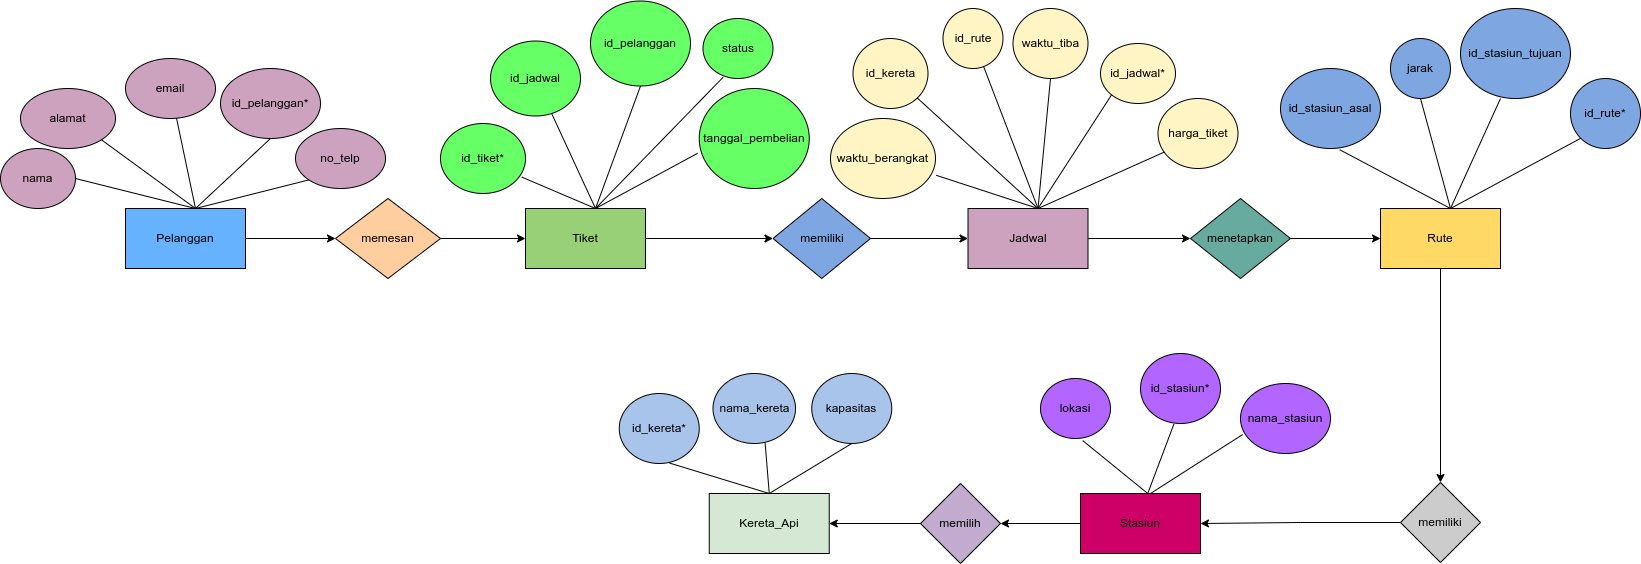

The diagram above was exported from draw.io. Its source (the exported page's mxGraphModel, read from the mxfile embedded in the PNG):
<mxGraphModel dx="2693" dy="947" grid="1" gridSize="10" guides="1" tooltips="1" connect="1" arrows="1" fold="1" page="1" pageScale="1" pageWidth="850" pageHeight="1100" math="0" shadow="0">
  <root>
    <mxCell id="0" />
    <mxCell id="1" parent="0" />
    <mxCell id="qmtzCIju7wcst27CnT1n-9" style="edgeStyle=orthogonalEdgeStyle;rounded=0;orthogonalLoop=1;jettySize=auto;html=1;entryX=0;entryY=0.5;entryDx=0;entryDy=0;" edge="1" parent="1" source="tN85G0wZcAo3pQ05LuVa-1" target="qmtzCIju7wcst27CnT1n-7">
      <mxGeometry relative="1" as="geometry" />
    </mxCell>
    <mxCell id="tN85G0wZcAo3pQ05LuVa-1" value="Pelanggan" style="rounded=0;whiteSpace=wrap;html=1;fillColor=#66B2FF;" vertex="1" parent="1">
      <mxGeometry x="-655" y="255" width="120" height="60" as="geometry" />
    </mxCell>
    <mxCell id="qmtzCIju7wcst27CnT1n-17" value="" style="edgeStyle=orthogonalEdgeStyle;rounded=0;orthogonalLoop=1;jettySize=auto;html=1;" edge="1" parent="1" source="tN85G0wZcAo3pQ05LuVa-2" target="qmtzCIju7wcst27CnT1n-8">
      <mxGeometry relative="1" as="geometry" />
    </mxCell>
    <mxCell id="tN85G0wZcAo3pQ05LuVa-2" value="Stasiun" style="whiteSpace=wrap;html=1;fillColor=#CC0066;" vertex="1" parent="1">
      <mxGeometry x="300" y="540" width="120" height="60" as="geometry" />
    </mxCell>
    <mxCell id="tN85G0wZcAo3pQ05LuVa-3" value="Kereta_Api" style="whiteSpace=wrap;html=1;fillColor=#D5E8D4;" vertex="1" parent="1">
      <mxGeometry x="-71.25" y="540" width="120" height="60" as="geometry" />
    </mxCell>
    <mxCell id="qmtzCIju7wcst27CnT1n-15" style="edgeStyle=orthogonalEdgeStyle;rounded=0;orthogonalLoop=1;jettySize=auto;html=1;entryX=0.5;entryY=0;entryDx=0;entryDy=0;" edge="1" parent="1" source="tN85G0wZcAo3pQ05LuVa-5" target="qmtzCIju7wcst27CnT1n-6">
      <mxGeometry relative="1" as="geometry" />
    </mxCell>
    <mxCell id="tN85G0wZcAo3pQ05LuVa-5" value="Rute" style="whiteSpace=wrap;html=1;fillColor=#FFD966;" vertex="1" parent="1">
      <mxGeometry x="600" y="255" width="120" height="60" as="geometry" />
    </mxCell>
    <mxCell id="qmtzCIju7wcst27CnT1n-13" style="edgeStyle=orthogonalEdgeStyle;rounded=0;orthogonalLoop=1;jettySize=auto;html=1;entryX=0;entryY=0.5;entryDx=0;entryDy=0;" edge="1" parent="1" source="tN85G0wZcAo3pQ05LuVa-6" target="qmtzCIju7wcst27CnT1n-5">
      <mxGeometry relative="1" as="geometry" />
    </mxCell>
    <mxCell id="tN85G0wZcAo3pQ05LuVa-6" value="Jadwal" style="whiteSpace=wrap;html=1;fillColor=#CDA2BE;" vertex="1" parent="1">
      <mxGeometry x="187.5" y="255" width="120" height="60" as="geometry" />
    </mxCell>
    <mxCell id="qmtzCIju7wcst27CnT1n-11" style="edgeStyle=orthogonalEdgeStyle;rounded=0;orthogonalLoop=1;jettySize=auto;html=1;entryX=0;entryY=0.5;entryDx=0;entryDy=0;" edge="1" parent="1" source="tN85G0wZcAo3pQ05LuVa-7" target="qmtzCIju7wcst27CnT1n-4">
      <mxGeometry relative="1" as="geometry" />
    </mxCell>
    <mxCell id="tN85G0wZcAo3pQ05LuVa-7" value="Tiket" style="whiteSpace=wrap;html=1;fillColor=#97D077;" vertex="1" parent="1">
      <mxGeometry x="-255" y="255" width="120" height="60" as="geometry" />
    </mxCell>
    <mxCell id="tN85G0wZcAo3pQ05LuVa-13" value="id_pelanggan*" style="ellipse;whiteSpace=wrap;html=1;fillColor=#CDA2BE;" vertex="1" parent="1">
      <mxGeometry x="-560" y="115" width="100" height="70" as="geometry" />
    </mxCell>
    <mxCell id="tN85G0wZcAo3pQ05LuVa-14" value="nama" style="ellipse;whiteSpace=wrap;html=1;fillColor=#CDA2BE;" vertex="1" parent="1">
      <mxGeometry x="-780" y="195" width="75" height="60" as="geometry" />
    </mxCell>
    <mxCell id="tN85G0wZcAo3pQ05LuVa-15" value="alamat" style="ellipse;whiteSpace=wrap;html=1;fillColor=#CDA2BE;" vertex="1" parent="1">
      <mxGeometry x="-760" y="135" width="95" height="60" as="geometry" />
    </mxCell>
    <mxCell id="tN85G0wZcAo3pQ05LuVa-17" value="email" style="ellipse;whiteSpace=wrap;html=1;fillColor=#CDA2BE;" vertex="1" parent="1">
      <mxGeometry x="-655" y="105" width="90" height="60" as="geometry" />
    </mxCell>
    <mxCell id="tN85G0wZcAo3pQ05LuVa-18" value="no_telp" style="ellipse;whiteSpace=wrap;html=1;fillColor=#CDA2BE;" vertex="1" parent="1">
      <mxGeometry x="-485" y="175" width="90" height="60" as="geometry" />
    </mxCell>
    <mxCell id="tN85G0wZcAo3pQ05LuVa-19" value="" style="endArrow=none;html=1;rounded=0;entryX=0.5;entryY=1;entryDx=0;entryDy=0;" edge="1" parent="1" target="tN85G0wZcAo3pQ05LuVa-13">
      <mxGeometry width="50" height="50" relative="1" as="geometry">
        <mxPoint x="-585" y="255" as="sourcePoint" />
        <mxPoint x="-535" y="205" as="targetPoint" />
      </mxGeometry>
    </mxCell>
    <mxCell id="tN85G0wZcAo3pQ05LuVa-20" value="" style="endArrow=none;html=1;rounded=0;entryX=0;entryY=1;entryDx=0;entryDy=0;" edge="1" parent="1" target="tN85G0wZcAo3pQ05LuVa-18">
      <mxGeometry width="50" height="50" relative="1" as="geometry">
        <mxPoint x="-585" y="255" as="sourcePoint" />
        <mxPoint x="-535" y="205" as="targetPoint" />
      </mxGeometry>
    </mxCell>
    <mxCell id="tN85G0wZcAo3pQ05LuVa-21" value="" style="endArrow=none;html=1;rounded=0;" edge="1" parent="1" target="tN85G0wZcAo3pQ05LuVa-17">
      <mxGeometry width="50" height="50" relative="1" as="geometry">
        <mxPoint x="-585" y="255" as="sourcePoint" />
        <mxPoint x="-585" y="185" as="targetPoint" />
      </mxGeometry>
    </mxCell>
    <mxCell id="tN85G0wZcAo3pQ05LuVa-22" value="" style="endArrow=none;html=1;rounded=0;entryX=1;entryY=0.5;entryDx=0;entryDy=0;" edge="1" parent="1" target="tN85G0wZcAo3pQ05LuVa-14">
      <mxGeometry width="50" height="50" relative="1" as="geometry">
        <mxPoint x="-585" y="255" as="sourcePoint" />
        <mxPoint x="-655" y="235" as="targetPoint" />
      </mxGeometry>
    </mxCell>
    <mxCell id="tN85G0wZcAo3pQ05LuVa-23" value="" style="endArrow=none;html=1;rounded=0;entryX=1;entryY=1;entryDx=0;entryDy=0;" edge="1" parent="1" target="tN85G0wZcAo3pQ05LuVa-15">
      <mxGeometry width="50" height="50" relative="1" as="geometry">
        <mxPoint x="-585" y="255" as="sourcePoint" />
        <mxPoint x="-625" y="195" as="targetPoint" />
      </mxGeometry>
    </mxCell>
    <mxCell id="tN85G0wZcAo3pQ05LuVa-27" value="lokasi" style="ellipse;whiteSpace=wrap;html=1;fillColor=#B266FF;" vertex="1" parent="1">
      <mxGeometry x="260" y="425" width="70" height="60" as="geometry" />
    </mxCell>
    <mxCell id="tN85G0wZcAo3pQ05LuVa-28" value="nama_stasiun" style="ellipse;whiteSpace=wrap;html=1;fillColor=#B266FF;" vertex="1" parent="1">
      <mxGeometry x="460" y="430" width="90" height="70" as="geometry" />
    </mxCell>
    <mxCell id="tN85G0wZcAo3pQ05LuVa-29" value="id_stasiun*" style="ellipse;whiteSpace=wrap;html=1;fillColor=#B266FF;" vertex="1" parent="1">
      <mxGeometry x="360" y="400" width="80" height="70" as="geometry" />
    </mxCell>
    <mxCell id="tN85G0wZcAo3pQ05LuVa-33" value="" style="endArrow=none;html=1;rounded=0;entryX=0.023;entryY=0.73;entryDx=0;entryDy=0;entryPerimeter=0;" edge="1" parent="1" target="tN85G0wZcAo3pQ05LuVa-28">
      <mxGeometry width="50" height="50" relative="1" as="geometry">
        <mxPoint x="370" y="540" as="sourcePoint" />
        <mxPoint x="420" y="490" as="targetPoint" />
      </mxGeometry>
    </mxCell>
    <mxCell id="tN85G0wZcAo3pQ05LuVa-34" value="" style="endArrow=none;html=1;rounded=0;entryX=0.603;entryY=1.035;entryDx=0;entryDy=0;entryPerimeter=0;" edge="1" parent="1" target="tN85G0wZcAo3pQ05LuVa-27">
      <mxGeometry width="50" height="50" relative="1" as="geometry">
        <mxPoint x="367.24" y="540" as="sourcePoint" />
        <mxPoint x="520" y="498.4" as="targetPoint" />
      </mxGeometry>
    </mxCell>
    <mxCell id="tN85G0wZcAo3pQ05LuVa-35" value="" style="endArrow=none;html=1;rounded=0;entryX=0.417;entryY=1.01;entryDx=0;entryDy=0;entryPerimeter=0;" edge="1" parent="1" target="tN85G0wZcAo3pQ05LuVa-29">
      <mxGeometry width="50" height="50" relative="1" as="geometry">
        <mxPoint x="367.24" y="540" as="sourcePoint" />
        <mxPoint x="520" y="498.4" as="targetPoint" />
      </mxGeometry>
    </mxCell>
    <mxCell id="tN85G0wZcAo3pQ05LuVa-37" value="id_kereta*" style="ellipse;whiteSpace=wrap;html=1;fillColor=#A9C4EB;" vertex="1" parent="1">
      <mxGeometry x="-161.25" y="440" width="80" height="70" as="geometry" />
    </mxCell>
    <mxCell id="tN85G0wZcAo3pQ05LuVa-38" value="kapasitas" style="ellipse;whiteSpace=wrap;html=1;fillColor=#A9C4EB;" vertex="1" parent="1">
      <mxGeometry x="31.25" y="420" width="80" height="70" as="geometry" />
    </mxCell>
    <mxCell id="tN85G0wZcAo3pQ05LuVa-39" value="nama_kereta" style="ellipse;whiteSpace=wrap;html=1;fillColor=#A9C4EB;" vertex="1" parent="1">
      <mxGeometry x="-67.5" y="420" width="82.5" height="70" as="geometry" />
    </mxCell>
    <mxCell id="tN85G0wZcAo3pQ05LuVa-40" value="" style="endArrow=none;html=1;rounded=0;entryX=0.5;entryY=1;entryDx=0;entryDy=0;" edge="1" parent="1" target="tN85G0wZcAo3pQ05LuVa-38">
      <mxGeometry width="50" height="50" relative="1" as="geometry">
        <mxPoint x="-11.25" y="540" as="sourcePoint" />
        <mxPoint x="33.75" y="490" as="targetPoint" />
      </mxGeometry>
    </mxCell>
    <mxCell id="tN85G0wZcAo3pQ05LuVa-41" value="" style="endArrow=none;html=1;rounded=0;entryX=0.632;entryY=0.994;entryDx=0;entryDy=0;entryPerimeter=0;" edge="1" parent="1" target="tN85G0wZcAo3pQ05LuVa-39">
      <mxGeometry width="50" height="50" relative="1" as="geometry">
        <mxPoint x="-11.25" y="540" as="sourcePoint" />
        <mxPoint x="84.34999999999991" y="492.79999999999995" as="targetPoint" />
      </mxGeometry>
    </mxCell>
    <mxCell id="tN85G0wZcAo3pQ05LuVa-42" value="" style="endArrow=none;html=1;rounded=0;entryX=0.63;entryY=0.994;entryDx=0;entryDy=0;entryPerimeter=0;exitX=0.5;exitY=0;exitDx=0;exitDy=0;" edge="1" parent="1" source="tN85G0wZcAo3pQ05LuVa-3" target="tN85G0wZcAo3pQ05LuVa-37">
      <mxGeometry width="50" height="50" relative="1" as="geometry">
        <mxPoint x="3.75" y="560" as="sourcePoint" />
        <mxPoint x="94.34999999999991" y="502.79999999999995" as="targetPoint" />
      </mxGeometry>
    </mxCell>
    <mxCell id="tN85G0wZcAo3pQ05LuVa-44" value="jarak" style="ellipse;whiteSpace=wrap;html=1;fillColor=#7EA6E0;" vertex="1" parent="1">
      <mxGeometry x="610" y="85" width="60" height="60" as="geometry" />
    </mxCell>
    <mxCell id="tN85G0wZcAo3pQ05LuVa-45" value="id_stasiun_tujuan" style="ellipse;whiteSpace=wrap;html=1;fillColor=#7EA6E0;" vertex="1" parent="1">
      <mxGeometry x="680" y="55" width="110" height="90" as="geometry" />
    </mxCell>
    <mxCell id="tN85G0wZcAo3pQ05LuVa-46" value="id_stasiun_asal" style="ellipse;whiteSpace=wrap;html=1;fillColor=#7EA6E0;" vertex="1" parent="1">
      <mxGeometry x="500" y="115" width="100" height="80" as="geometry" />
    </mxCell>
    <mxCell id="tN85G0wZcAo3pQ05LuVa-47" value="id_rute*" style="ellipse;whiteSpace=wrap;html=1;fillColor=#7EA6E0;" vertex="1" parent="1">
      <mxGeometry x="790" y="125" width="70" height="70" as="geometry" />
    </mxCell>
    <mxCell id="tN85G0wZcAo3pQ05LuVa-48" value="" style="endArrow=none;html=1;rounded=0;entryX=0;entryY=1;entryDx=0;entryDy=0;" edge="1" parent="1" target="tN85G0wZcAo3pQ05LuVa-47">
      <mxGeometry width="50" height="50" relative="1" as="geometry">
        <mxPoint x="670" y="255" as="sourcePoint" />
        <mxPoint x="720" y="205" as="targetPoint" />
      </mxGeometry>
    </mxCell>
    <mxCell id="tN85G0wZcAo3pQ05LuVa-49" value="" style="endArrow=none;html=1;rounded=0;entryX=0.592;entryY=1.015;entryDx=0;entryDy=0;entryPerimeter=0;" edge="1" parent="1" target="tN85G0wZcAo3pQ05LuVa-46">
      <mxGeometry width="50" height="50" relative="1" as="geometry">
        <mxPoint x="670" y="255" as="sourcePoint" />
        <mxPoint x="510" y="225" as="targetPoint" />
      </mxGeometry>
    </mxCell>
    <mxCell id="tN85G0wZcAo3pQ05LuVa-50" value="" style="endArrow=none;html=1;rounded=0;entryX=0.5;entryY=1;entryDx=0;entryDy=0;" edge="1" parent="1" target="tN85G0wZcAo3pQ05LuVa-44">
      <mxGeometry width="50" height="50" relative="1" as="geometry">
        <mxPoint x="670" y="255" as="sourcePoint" />
        <mxPoint x="720" y="205" as="targetPoint" />
      </mxGeometry>
    </mxCell>
    <mxCell id="tN85G0wZcAo3pQ05LuVa-51" value="" style="endArrow=none;html=1;rounded=0;" edge="1" parent="1">
      <mxGeometry width="50" height="50" relative="1" as="geometry">
        <mxPoint x="670" y="255" as="sourcePoint" />
        <mxPoint x="720" y="145" as="targetPoint" />
      </mxGeometry>
    </mxCell>
    <mxCell id="tN85G0wZcAo3pQ05LuVa-52" value="waktu_tiba" style="ellipse;whiteSpace=wrap;html=1;fillColor=#FFF4C3;" vertex="1" parent="1">
      <mxGeometry x="232.5" y="55" width="75" height="70" as="geometry" />
    </mxCell>
    <mxCell id="tN85G0wZcAo3pQ05LuVa-53" value="waktu_berangkat" style="ellipse;whiteSpace=wrap;html=1;fillColor=#FFF4C3;" vertex="1" parent="1">
      <mxGeometry x="50" y="165" width="105" height="80" as="geometry" />
    </mxCell>
    <mxCell id="tN85G0wZcAo3pQ05LuVa-54" value="id_rute" style="ellipse;whiteSpace=wrap;html=1;fillColor=#FFF4C3;" vertex="1" parent="1">
      <mxGeometry x="162.5" y="55" width="60" height="60" as="geometry" />
    </mxCell>
    <mxCell id="tN85G0wZcAo3pQ05LuVa-55" value="id_jadwal*" style="ellipse;whiteSpace=wrap;html=1;fillColor=#FFF4C3;" vertex="1" parent="1">
      <mxGeometry x="320" y="90" width="75" height="60" as="geometry" />
    </mxCell>
    <mxCell id="tN85G0wZcAo3pQ05LuVa-56" value="id_kereta" style="ellipse;whiteSpace=wrap;html=1;fillColor=#FFF4C3;" vertex="1" parent="1">
      <mxGeometry x="72.5" y="85" width="75" height="70" as="geometry" />
    </mxCell>
    <mxCell id="tN85G0wZcAo3pQ05LuVa-57" value="harga_tiket" style="ellipse;whiteSpace=wrap;html=1;fillColor=#FFF4C3;" vertex="1" parent="1">
      <mxGeometry x="377.5" y="145" width="80" height="70" as="geometry" />
    </mxCell>
    <mxCell id="tN85G0wZcAo3pQ05LuVa-58" value="" style="endArrow=none;html=1;rounded=0;" edge="1" parent="1" target="tN85G0wZcAo3pQ05LuVa-54">
      <mxGeometry width="50" height="50" relative="1" as="geometry">
        <mxPoint x="257.5" y="255" as="sourcePoint" />
        <mxPoint x="307.5" y="205" as="targetPoint" />
      </mxGeometry>
    </mxCell>
    <mxCell id="tN85G0wZcAo3pQ05LuVa-59" value="" style="endArrow=none;html=1;rounded=0;entryX=0.5;entryY=1;entryDx=0;entryDy=0;" edge="1" parent="1" target="tN85G0wZcAo3pQ05LuVa-52">
      <mxGeometry width="50" height="50" relative="1" as="geometry">
        <mxPoint x="257.5" y="255" as="sourcePoint" />
        <mxPoint x="307.5" y="205" as="targetPoint" />
      </mxGeometry>
    </mxCell>
    <mxCell id="tN85G0wZcAo3pQ05LuVa-60" value="" style="endArrow=none;html=1;rounded=0;entryX=0;entryY=1;entryDx=0;entryDy=0;" edge="1" parent="1" target="tN85G0wZcAo3pQ05LuVa-55">
      <mxGeometry width="50" height="50" relative="1" as="geometry">
        <mxPoint x="257.5" y="255" as="sourcePoint" />
        <mxPoint x="307.5" y="205" as="targetPoint" />
      </mxGeometry>
    </mxCell>
    <mxCell id="tN85G0wZcAo3pQ05LuVa-61" value="" style="endArrow=none;html=1;rounded=0;entryX=0.078;entryY=0.766;entryDx=0;entryDy=0;entryPerimeter=0;" edge="1" parent="1" target="tN85G0wZcAo3pQ05LuVa-57">
      <mxGeometry width="50" height="50" relative="1" as="geometry">
        <mxPoint x="257.5" y="255" as="sourcePoint" />
        <mxPoint x="307.5" y="205" as="targetPoint" />
      </mxGeometry>
    </mxCell>
    <mxCell id="tN85G0wZcAo3pQ05LuVa-62" value="" style="endArrow=none;html=1;rounded=0;" edge="1" parent="1" target="tN85G0wZcAo3pQ05LuVa-56">
      <mxGeometry width="50" height="50" relative="1" as="geometry">
        <mxPoint x="257.5" y="255" as="sourcePoint" />
        <mxPoint x="242.5" y="205" as="targetPoint" />
      </mxGeometry>
    </mxCell>
    <mxCell id="tN85G0wZcAo3pQ05LuVa-63" value="" style="endArrow=none;html=1;rounded=0;entryX=1.007;entryY=0.71;entryDx=0;entryDy=0;entryPerimeter=0;" edge="1" parent="1" target="tN85G0wZcAo3pQ05LuVa-53">
      <mxGeometry width="50" height="50" relative="1" as="geometry">
        <mxPoint x="257.5" y="255" as="sourcePoint" />
        <mxPoint x="307.5" y="205" as="targetPoint" />
      </mxGeometry>
    </mxCell>
    <mxCell id="tN85G0wZcAo3pQ05LuVa-65" value="status" style="ellipse;whiteSpace=wrap;html=1;fillColor=#66FF66;" vertex="1" parent="1">
      <mxGeometry x="-77.5" y="65" width="70" height="60" as="geometry" />
    </mxCell>
    <mxCell id="tN85G0wZcAo3pQ05LuVa-66" value="id_tiket*" style="ellipse;whiteSpace=wrap;html=1;fillColor=#66FF66;" vertex="1" parent="1">
      <mxGeometry x="-340" y="170" width="85" height="70" as="geometry" />
    </mxCell>
    <mxCell id="tN85G0wZcAo3pQ05LuVa-67" value="id_pelanggan" style="ellipse;whiteSpace=wrap;html=1;fillColor=#66FF66;" vertex="1" parent="1">
      <mxGeometry x="-190" y="47.5" width="100" height="85" as="geometry" />
    </mxCell>
    <mxCell id="tN85G0wZcAo3pQ05LuVa-71" value="id_jadwal" style="ellipse;whiteSpace=wrap;html=1;fillColor=#66FF66;" vertex="1" parent="1">
      <mxGeometry x="-290" y="87.5" width="90" height="75" as="geometry" />
    </mxCell>
    <mxCell id="tN85G0wZcAo3pQ05LuVa-72" value="tanggal_pembelian" style="ellipse;whiteSpace=wrap;html=1;fillColor=#66FF66;" vertex="1" parent="1">
      <mxGeometry x="-81.25" y="135" width="110" height="100" as="geometry" />
    </mxCell>
    <mxCell id="tN85G0wZcAo3pQ05LuVa-73" value="" style="endArrow=none;html=1;rounded=0;entryX=-0.015;entryY=0.648;entryDx=0;entryDy=0;entryPerimeter=0;" edge="1" parent="1" target="tN85G0wZcAo3pQ05LuVa-72">
      <mxGeometry width="50" height="50" relative="1" as="geometry">
        <mxPoint x="-185" y="255" as="sourcePoint" />
        <mxPoint x="-135" y="205" as="targetPoint" />
      </mxGeometry>
    </mxCell>
    <mxCell id="tN85G0wZcAo3pQ05LuVa-74" value="" style="endArrow=none;html=1;rounded=0;entryX=0.287;entryY=0.98;entryDx=0;entryDy=0;entryPerimeter=0;" edge="1" parent="1" target="tN85G0wZcAo3pQ05LuVa-65">
      <mxGeometry width="50" height="50" relative="1" as="geometry">
        <mxPoint x="-185" y="255" as="sourcePoint" />
        <mxPoint x="-135" y="205" as="targetPoint" />
      </mxGeometry>
    </mxCell>
    <mxCell id="tN85G0wZcAo3pQ05LuVa-75" value="" style="endArrow=none;html=1;rounded=0;entryX=0.5;entryY=1;entryDx=0;entryDy=0;" edge="1" parent="1" target="tN85G0wZcAo3pQ05LuVa-67">
      <mxGeometry width="50" height="50" relative="1" as="geometry">
        <mxPoint x="-185" y="255" as="sourcePoint" />
        <mxPoint x="-135" y="205" as="targetPoint" />
      </mxGeometry>
    </mxCell>
    <mxCell id="tN85G0wZcAo3pQ05LuVa-76" value="" style="endArrow=none;html=1;rounded=0;entryX=0.957;entryY=0.766;entryDx=0;entryDy=0;entryPerimeter=0;" edge="1" parent="1" target="tN85G0wZcAo3pQ05LuVa-66">
      <mxGeometry width="50" height="50" relative="1" as="geometry">
        <mxPoint x="-185" y="255" as="sourcePoint" />
        <mxPoint x="-135" y="205" as="targetPoint" />
      </mxGeometry>
    </mxCell>
    <mxCell id="tN85G0wZcAo3pQ05LuVa-77" value="" style="endArrow=none;html=1;rounded=0;" edge="1" parent="1" target="tN85G0wZcAo3pQ05LuVa-71">
      <mxGeometry width="50" height="50" relative="1" as="geometry">
        <mxPoint x="-185" y="255" as="sourcePoint" />
        <mxPoint x="-135" y="205" as="targetPoint" />
      </mxGeometry>
    </mxCell>
    <mxCell id="qmtzCIju7wcst27CnT1n-12" style="edgeStyle=orthogonalEdgeStyle;rounded=0;orthogonalLoop=1;jettySize=auto;html=1;entryX=0;entryY=0.5;entryDx=0;entryDy=0;" edge="1" parent="1" source="qmtzCIju7wcst27CnT1n-4" target="tN85G0wZcAo3pQ05LuVa-6">
      <mxGeometry relative="1" as="geometry" />
    </mxCell>
    <mxCell id="qmtzCIju7wcst27CnT1n-4" value="memiliki" style="rhombus;whiteSpace=wrap;html=1;fillColor=#7EA6E0;" vertex="1" parent="1">
      <mxGeometry x="-7.5" y="245" width="97.5" height="80" as="geometry" />
    </mxCell>
    <mxCell id="qmtzCIju7wcst27CnT1n-14" style="edgeStyle=orthogonalEdgeStyle;rounded=0;orthogonalLoop=1;jettySize=auto;html=1;entryX=0;entryY=0.5;entryDx=0;entryDy=0;" edge="1" parent="1" source="qmtzCIju7wcst27CnT1n-5" target="tN85G0wZcAo3pQ05LuVa-5">
      <mxGeometry relative="1" as="geometry" />
    </mxCell>
    <mxCell id="qmtzCIju7wcst27CnT1n-5" value="menetapkan" style="rhombus;whiteSpace=wrap;html=1;fillColor=#67AB9F;" vertex="1" parent="1">
      <mxGeometry x="410" y="245" width="100" height="80" as="geometry" />
    </mxCell>
    <mxCell id="qmtzCIju7wcst27CnT1n-16" style="edgeStyle=orthogonalEdgeStyle;rounded=0;orthogonalLoop=1;jettySize=auto;html=1;entryX=1;entryY=0.5;entryDx=0;entryDy=0;" edge="1" parent="1" source="qmtzCIju7wcst27CnT1n-6" target="tN85G0wZcAo3pQ05LuVa-2">
      <mxGeometry relative="1" as="geometry" />
    </mxCell>
    <mxCell id="qmtzCIju7wcst27CnT1n-6" value="memiliki" style="rhombus;whiteSpace=wrap;html=1;fillColor=#CCCCCC;" vertex="1" parent="1">
      <mxGeometry x="620" y="529" width="80" height="80" as="geometry" />
    </mxCell>
    <mxCell id="qmtzCIju7wcst27CnT1n-10" style="edgeStyle=orthogonalEdgeStyle;rounded=0;orthogonalLoop=1;jettySize=auto;html=1;entryX=0;entryY=0.5;entryDx=0;entryDy=0;" edge="1" parent="1" source="qmtzCIju7wcst27CnT1n-7" target="tN85G0wZcAo3pQ05LuVa-7">
      <mxGeometry relative="1" as="geometry" />
    </mxCell>
    <mxCell id="qmtzCIju7wcst27CnT1n-7" value="memesan" style="rhombus;whiteSpace=wrap;html=1;fillColor=#FFCE9F;" vertex="1" parent="1">
      <mxGeometry x="-445" y="245" width="105" height="80" as="geometry" />
    </mxCell>
    <mxCell id="qmtzCIju7wcst27CnT1n-18" value="" style="edgeStyle=orthogonalEdgeStyle;rounded=0;orthogonalLoop=1;jettySize=auto;html=1;" edge="1" parent="1" source="qmtzCIju7wcst27CnT1n-8" target="tN85G0wZcAo3pQ05LuVa-3">
      <mxGeometry relative="1" as="geometry" />
    </mxCell>
    <mxCell id="qmtzCIju7wcst27CnT1n-8" value="memilih" style="rhombus;whiteSpace=wrap;html=1;fillColor=#C3ABD0;" vertex="1" parent="1">
      <mxGeometry x="140" y="530" width="80" height="80" as="geometry" />
    </mxCell>
  </root>
</mxGraphModel>